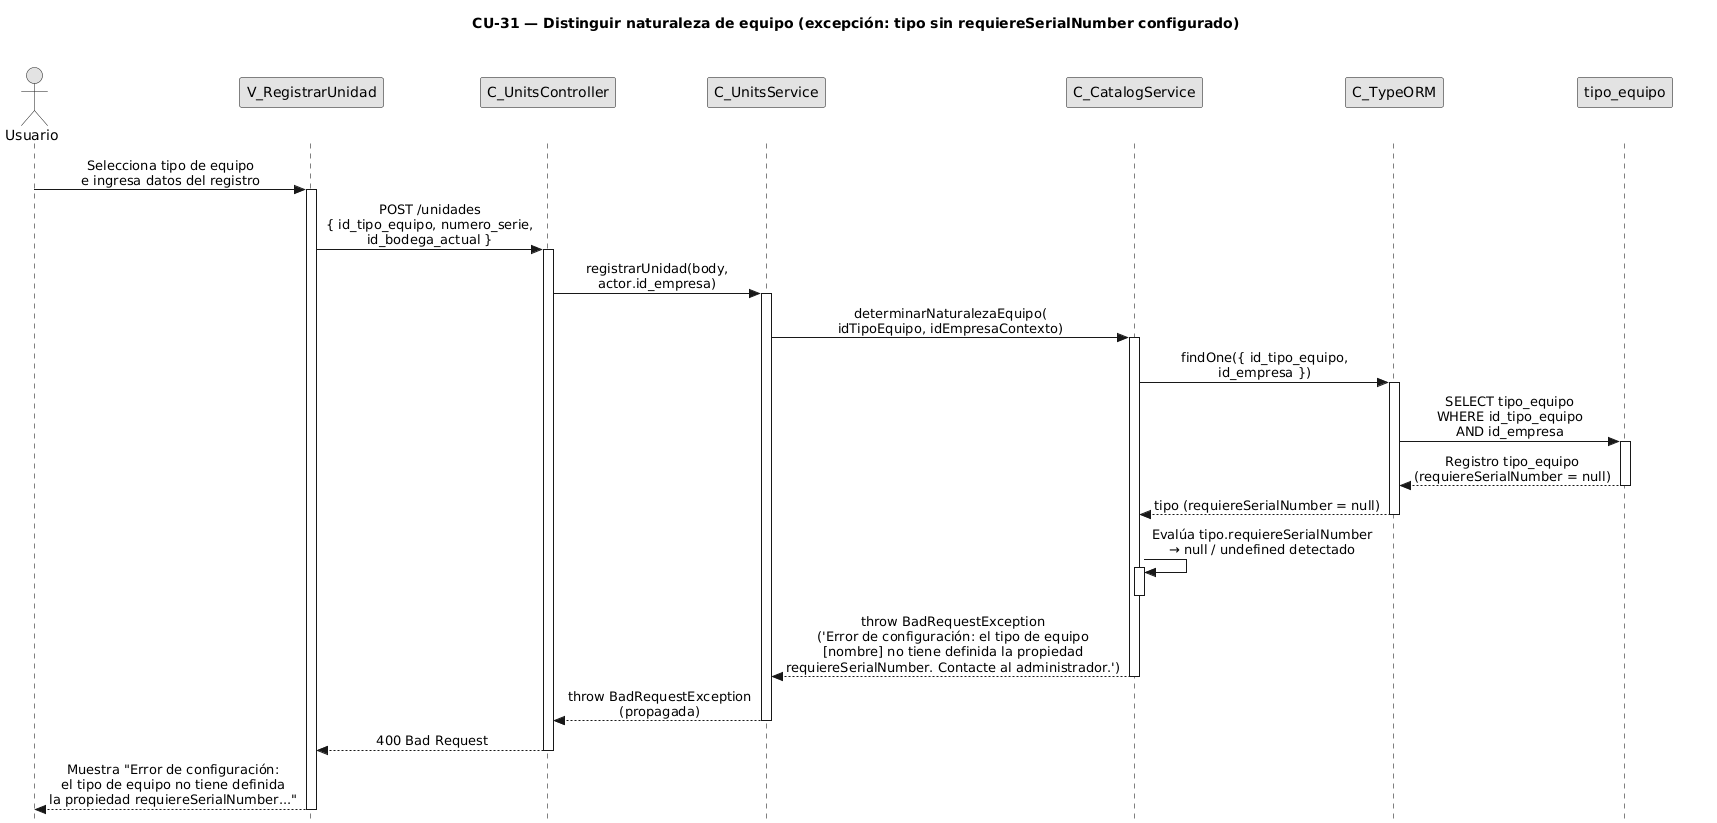

The diagram above was rendered by PlantUML. Its source (embedded in the PNG):
@startuml CU31-exc-tipo-sin-configurar
title CU-31 — Distinguir naturaleza de equipo (excepción: tipo sin requiereSerialNumber configurado)

skinparam style strictuml
skinparam monochrome true
skinparam shadowing false
skinparam sequenceMessageAlign center
<style>
sequenceDiagram {
  participant {
    Margin 35
  }
  actor {
    Margin 15
  }
}
</style>
skinparam sequence {
  MessageAlign center
  LifeLineBorderColor black
}
hide footbox

actor "Usuario" as user
participant "V_RegistrarUnidad" as view
participant "C_UnitsController" as ctrl
participant "C_UnitsService" as units
participant "C_CatalogService" as catalog
participant "C_TypeORM" as orm
participant "tipo_equipo" as tent

user -> view : Selecciona tipo de equipo\ne ingresa datos del registro
activate view

view -> ctrl : POST /unidades\n{ id_tipo_equipo, numero_serie,\nid_bodega_actual }
activate ctrl

ctrl -> units : registrarUnidad(body,\nactor.id_empresa)
activate units

units -> catalog : determinarNaturalezaEquipo(\nidTipoEquipo, idEmpresaContexto)
activate catalog

catalog -> orm : findOne({ id_tipo_equipo,\nid_empresa })
activate orm

orm -> tent : SELECT tipo_equipo\nWHERE id_tipo_equipo\nAND id_empresa
activate tent
tent --> orm : Registro tipo_equipo\n(requiereSerialNumber = null)
deactivate tent

orm --> catalog : tipo (requiereSerialNumber = null)
deactivate orm

catalog -> catalog : Evalúa tipo.requiereSerialNumber\n→ null / undefined detectado
activate catalog
deactivate catalog

catalog --> units : throw BadRequestException\n('Error de configuración: el tipo de equipo\n[nombre] no tiene definida la propiedad\nrequiereSerialNumber. Contacte al administrador.')
deactivate catalog

units --> ctrl : throw BadRequestException\n(propagada)
deactivate units

ctrl --> view : 400 Bad Request
deactivate ctrl

view --> user : Muestra "Error de configuración:\nel tipo de equipo no tiene definida\nla propiedad requiereSerialNumber..."
deactivate view

@enduml